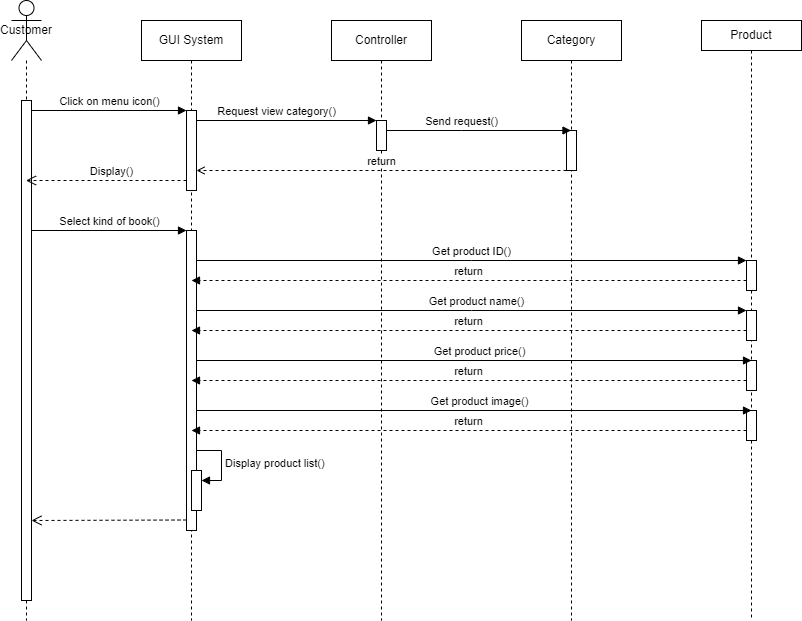

The diagram above was exported from draw.io. Its source (the exported page's mxGraphModel, read from the mxfile embedded in the PNG):
<mxGraphModel dx="3430" dy="484" grid="0" gridSize="10" guides="1" tooltips="1" connect="1" arrows="1" fold="1" page="1" pageScale="1" pageWidth="850" pageHeight="1100" math="0" shadow="0">
  <root>
    <mxCell id="0" />
    <mxCell id="1" parent="0" />
    <mxCell id="I_FrzYX3EsZvV-u6x6F--3" value="Customer" style="shape=umlLifeline;perimeter=lifelinePerimeter;whiteSpace=wrap;html=1;container=1;dropTarget=0;collapsible=0;recursiveResize=0;outlineConnect=0;portConstraint=eastwest;newEdgeStyle={&quot;edgeStyle&quot;:&quot;elbowEdgeStyle&quot;,&quot;elbow&quot;:&quot;vertical&quot;,&quot;curved&quot;:0,&quot;rounded&quot;:0};participant=umlActor;size=60;labelPosition=center;verticalLabelPosition=middle;align=center;verticalAlign=middle;" parent="1" vertex="1">
      <mxGeometry x="-2470" y="20" width="30" height="620" as="geometry" />
    </mxCell>
    <mxCell id="I_FrzYX3EsZvV-u6x6F--7" value="" style="html=1;points=[];perimeter=orthogonalPerimeter;outlineConnect=0;targetShapes=umlLifeline;portConstraint=eastwest;newEdgeStyle={&quot;edgeStyle&quot;:&quot;elbowEdgeStyle&quot;,&quot;elbow&quot;:&quot;vertical&quot;,&quot;curved&quot;:0,&quot;rounded&quot;:0};" parent="I_FrzYX3EsZvV-u6x6F--3" vertex="1">
      <mxGeometry x="10" y="100" width="10" height="500" as="geometry" />
    </mxCell>
    <mxCell id="I_FrzYX3EsZvV-u6x6F--4" value="GUI System" style="shape=umlLifeline;perimeter=lifelinePerimeter;whiteSpace=wrap;html=1;container=1;dropTarget=0;collapsible=0;recursiveResize=0;outlineConnect=0;portConstraint=eastwest;newEdgeStyle={&quot;edgeStyle&quot;:&quot;elbowEdgeStyle&quot;,&quot;elbow&quot;:&quot;vertical&quot;,&quot;curved&quot;:0,&quot;rounded&quot;:0};" parent="1" vertex="1">
      <mxGeometry x="-2340" y="40" width="100" height="600" as="geometry" />
    </mxCell>
    <mxCell id="I_FrzYX3EsZvV-u6x6F--10" value="" style="html=1;points=[];perimeter=orthogonalPerimeter;outlineConnect=0;targetShapes=umlLifeline;portConstraint=eastwest;newEdgeStyle={&quot;edgeStyle&quot;:&quot;elbowEdgeStyle&quot;,&quot;elbow&quot;:&quot;vertical&quot;,&quot;curved&quot;:0,&quot;rounded&quot;:0};" parent="I_FrzYX3EsZvV-u6x6F--4" vertex="1">
      <mxGeometry x="45" y="90" width="10" height="80" as="geometry" />
    </mxCell>
    <mxCell id="I_FrzYX3EsZvV-u6x6F--19" value="" style="html=1;points=[];perimeter=orthogonalPerimeter;outlineConnect=0;targetShapes=umlLifeline;portConstraint=eastwest;newEdgeStyle={&quot;edgeStyle&quot;:&quot;elbowEdgeStyle&quot;,&quot;elbow&quot;:&quot;vertical&quot;,&quot;curved&quot;:0,&quot;rounded&quot;:0};" parent="I_FrzYX3EsZvV-u6x6F--4" vertex="1">
      <mxGeometry x="45" y="210" width="10" height="300" as="geometry" />
    </mxCell>
    <mxCell id="I_FrzYX3EsZvV-u6x6F--35" value="" style="html=1;points=[];perimeter=orthogonalPerimeter;outlineConnect=0;targetShapes=umlLifeline;portConstraint=eastwest;newEdgeStyle={&quot;edgeStyle&quot;:&quot;elbowEdgeStyle&quot;,&quot;elbow&quot;:&quot;vertical&quot;,&quot;curved&quot;:0,&quot;rounded&quot;:0};" parent="I_FrzYX3EsZvV-u6x6F--4" vertex="1">
      <mxGeometry x="50" y="450" width="10" height="40" as="geometry" />
    </mxCell>
    <mxCell id="I_FrzYX3EsZvV-u6x6F--36" value="Display product list()" style="html=1;align=left;spacingLeft=2;endArrow=block;rounded=0;edgeStyle=orthogonalEdgeStyle;curved=0;rounded=0;" parent="I_FrzYX3EsZvV-u6x6F--4" target="I_FrzYX3EsZvV-u6x6F--35" edge="1">
      <mxGeometry relative="1" as="geometry">
        <mxPoint x="55" y="430" as="sourcePoint" />
        <Array as="points">
          <mxPoint x="80" y="460" />
        </Array>
      </mxGeometry>
    </mxCell>
    <mxCell id="I_FrzYX3EsZvV-u6x6F--5" value="Controller&lt;br&gt;" style="shape=umlLifeline;perimeter=lifelinePerimeter;whiteSpace=wrap;html=1;container=1;dropTarget=0;collapsible=0;recursiveResize=0;outlineConnect=0;portConstraint=eastwest;newEdgeStyle={&quot;edgeStyle&quot;:&quot;elbowEdgeStyle&quot;,&quot;elbow&quot;:&quot;vertical&quot;,&quot;curved&quot;:0,&quot;rounded&quot;:0};" parent="1" vertex="1">
      <mxGeometry x="-2150" y="40" width="100" height="600" as="geometry" />
    </mxCell>
    <mxCell id="I_FrzYX3EsZvV-u6x6F--12" value="" style="html=1;points=[];perimeter=orthogonalPerimeter;outlineConnect=0;targetShapes=umlLifeline;portConstraint=eastwest;newEdgeStyle={&quot;edgeStyle&quot;:&quot;elbowEdgeStyle&quot;,&quot;elbow&quot;:&quot;vertical&quot;,&quot;curved&quot;:0,&quot;rounded&quot;:0};" parent="I_FrzYX3EsZvV-u6x6F--5" vertex="1">
      <mxGeometry x="45" y="100" width="10" height="30" as="geometry" />
    </mxCell>
    <mxCell id="I_FrzYX3EsZvV-u6x6F--6" value="Category" style="shape=umlLifeline;perimeter=lifelinePerimeter;whiteSpace=wrap;html=1;container=1;dropTarget=0;collapsible=0;recursiveResize=0;outlineConnect=0;portConstraint=eastwest;newEdgeStyle={&quot;edgeStyle&quot;:&quot;elbowEdgeStyle&quot;,&quot;elbow&quot;:&quot;vertical&quot;,&quot;curved&quot;:0,&quot;rounded&quot;:0};" parent="1" vertex="1">
      <mxGeometry x="-1960" y="40" width="100" height="600" as="geometry" />
    </mxCell>
    <mxCell id="I_FrzYX3EsZvV-u6x6F--15" value="" style="html=1;points=[];perimeter=orthogonalPerimeter;outlineConnect=0;targetShapes=umlLifeline;portConstraint=eastwest;newEdgeStyle={&quot;edgeStyle&quot;:&quot;elbowEdgeStyle&quot;,&quot;elbow&quot;:&quot;vertical&quot;,&quot;curved&quot;:0,&quot;rounded&quot;:0};" parent="I_FrzYX3EsZvV-u6x6F--6" vertex="1">
      <mxGeometry x="45" y="110" width="10" height="40" as="geometry" />
    </mxCell>
    <mxCell id="I_FrzYX3EsZvV-u6x6F--11" value="Click on menu icon()" style="html=1;verticalAlign=bottom;startArrow=none;endArrow=block;startSize=8;edgeStyle=elbowEdgeStyle;elbow=vertical;curved=0;rounded=0;startFill=0;" parent="1" edge="1">
      <mxGeometry relative="1" as="geometry">
        <mxPoint x="-2450" y="130" as="sourcePoint" />
        <mxPoint x="-2295" y="130" as="targetPoint" />
        <mxPoint as="offset" />
      </mxGeometry>
    </mxCell>
    <mxCell id="I_FrzYX3EsZvV-u6x6F--13" value="Request view category()" style="html=1;verticalAlign=bottom;startArrow=none;endArrow=block;startSize=8;edgeStyle=elbowEdgeStyle;elbow=vertical;curved=0;rounded=0;startFill=0;" parent="1" target="I_FrzYX3EsZvV-u6x6F--12" edge="1">
      <mxGeometry relative="1" as="geometry">
        <mxPoint x="-2285" y="160" as="sourcePoint" />
        <Array as="points">
          <mxPoint x="-2220" y="140" />
        </Array>
        <mxPoint as="offset" />
      </mxGeometry>
    </mxCell>
    <mxCell id="I_FrzYX3EsZvV-u6x6F--14" value="Send request()" style="html=1;verticalAlign=bottom;endArrow=block;edgeStyle=elbowEdgeStyle;elbow=vertical;curved=0;rounded=0;" parent="1" source="I_FrzYX3EsZvV-u6x6F--12" target="I_FrzYX3EsZvV-u6x6F--6" edge="1">
      <mxGeometry x="-0.187" width="80" relative="1" as="geometry">
        <mxPoint x="-2090" y="150" as="sourcePoint" />
        <mxPoint x="-2020" y="150" as="targetPoint" />
        <Array as="points">
          <mxPoint x="-2020" y="150" />
          <mxPoint x="-2070" y="160" />
        </Array>
        <mxPoint as="offset" />
      </mxGeometry>
    </mxCell>
    <mxCell id="I_FrzYX3EsZvV-u6x6F--16" value="return" style="html=1;verticalAlign=bottom;endArrow=open;dashed=1;edgeStyle=elbowEdgeStyle;elbow=vertical;curved=0;rounded=0;" parent="1" edge="1">
      <mxGeometry relative="1" as="geometry">
        <mxPoint x="-1915" y="190" as="sourcePoint" />
        <mxPoint x="-2285" y="190" as="targetPoint" />
      </mxGeometry>
    </mxCell>
    <mxCell id="I_FrzYX3EsZvV-u6x6F--17" value="Display()" style="html=1;verticalAlign=bottom;endArrow=open;dashed=1;endSize=8;edgeStyle=elbowEdgeStyle;elbow=vertical;curved=0;rounded=0;" parent="1" target="I_FrzYX3EsZvV-u6x6F--3" edge="1">
      <mxGeometry x="-0.0654" relative="1" as="geometry">
        <mxPoint x="-2295" y="200" as="sourcePoint" />
        <mxPoint x="-2370" y="200" as="targetPoint" />
        <Array as="points">
          <mxPoint x="-2330" y="200" />
          <mxPoint x="-2360" y="200" />
        </Array>
        <mxPoint as="offset" />
      </mxGeometry>
    </mxCell>
    <mxCell id="I_FrzYX3EsZvV-u6x6F--18" value="Select kind of book()" style="html=1;verticalAlign=bottom;endArrow=block;edgeStyle=elbowEdgeStyle;elbow=vertical;curved=0;rounded=0;" parent="1" target="I_FrzYX3EsZvV-u6x6F--19" edge="1">
      <mxGeometry width="80" relative="1" as="geometry">
        <mxPoint x="-2450" y="250" as="sourcePoint" />
        <mxPoint x="-2370" y="250" as="targetPoint" />
      </mxGeometry>
    </mxCell>
    <mxCell id="I_FrzYX3EsZvV-u6x6F--20" value="Product" style="shape=umlLifeline;perimeter=lifelinePerimeter;whiteSpace=wrap;html=1;container=1;dropTarget=0;collapsible=0;recursiveResize=0;outlineConnect=0;portConstraint=eastwest;newEdgeStyle={&quot;edgeStyle&quot;:&quot;elbowEdgeStyle&quot;,&quot;elbow&quot;:&quot;vertical&quot;,&quot;curved&quot;:0,&quot;rounded&quot;:0};size=30;" parent="1" vertex="1">
      <mxGeometry x="-1780" y="40" width="100" height="600" as="geometry" />
    </mxCell>
    <mxCell id="I_FrzYX3EsZvV-u6x6F--22" value="" style="html=1;points=[];perimeter=orthogonalPerimeter;outlineConnect=0;targetShapes=umlLifeline;portConstraint=eastwest;newEdgeStyle={&quot;edgeStyle&quot;:&quot;elbowEdgeStyle&quot;,&quot;elbow&quot;:&quot;vertical&quot;,&quot;curved&quot;:0,&quot;rounded&quot;:0};" parent="I_FrzYX3EsZvV-u6x6F--20" vertex="1">
      <mxGeometry x="45" y="240" width="10" height="30" as="geometry" />
    </mxCell>
    <mxCell id="I_FrzYX3EsZvV-u6x6F--27" value="" style="html=1;points=[];perimeter=orthogonalPerimeter;outlineConnect=0;targetShapes=umlLifeline;portConstraint=eastwest;newEdgeStyle={&quot;edgeStyle&quot;:&quot;elbowEdgeStyle&quot;,&quot;elbow&quot;:&quot;vertical&quot;,&quot;curved&quot;:0,&quot;rounded&quot;:0};" parent="I_FrzYX3EsZvV-u6x6F--20" vertex="1">
      <mxGeometry x="45" y="290" width="10" height="30" as="geometry" />
    </mxCell>
    <mxCell id="I_FrzYX3EsZvV-u6x6F--30" value="" style="html=1;points=[];perimeter=orthogonalPerimeter;outlineConnect=0;targetShapes=umlLifeline;portConstraint=eastwest;newEdgeStyle={&quot;edgeStyle&quot;:&quot;elbowEdgeStyle&quot;,&quot;elbow&quot;:&quot;vertical&quot;,&quot;curved&quot;:0,&quot;rounded&quot;:0};" parent="I_FrzYX3EsZvV-u6x6F--20" vertex="1">
      <mxGeometry x="45" y="340" width="10" height="30" as="geometry" />
    </mxCell>
    <mxCell id="I_FrzYX3EsZvV-u6x6F--33" value="" style="html=1;points=[];perimeter=orthogonalPerimeter;outlineConnect=0;targetShapes=umlLifeline;portConstraint=eastwest;newEdgeStyle={&quot;edgeStyle&quot;:&quot;elbowEdgeStyle&quot;,&quot;elbow&quot;:&quot;vertical&quot;,&quot;curved&quot;:0,&quot;rounded&quot;:0};" parent="I_FrzYX3EsZvV-u6x6F--20" vertex="1">
      <mxGeometry x="45" y="390" width="10" height="30" as="geometry" />
    </mxCell>
    <mxCell id="I_FrzYX3EsZvV-u6x6F--23" value="Get product ID()" style="html=1;verticalAlign=bottom;startArrow=none;endArrow=block;startSize=8;edgeStyle=elbowEdgeStyle;elbow=vertical;curved=0;rounded=0;startFill=0;" parent="1" target="I_FrzYX3EsZvV-u6x6F--22" edge="1">
      <mxGeometry relative="1" as="geometry">
        <mxPoint x="-2285" y="280" as="sourcePoint" />
        <mxPoint as="offset" />
      </mxGeometry>
    </mxCell>
    <mxCell id="I_FrzYX3EsZvV-u6x6F--25" value="return&lt;br&gt;" style="html=1;verticalAlign=bottom;startArrow=none;endArrow=block;startSize=8;edgeStyle=elbowEdgeStyle;elbow=vertical;curved=0;rounded=0;startFill=0;dashed=1;" parent="1" edge="1">
      <mxGeometry relative="1" as="geometry">
        <mxPoint x="-1735" y="300" as="sourcePoint" />
        <mxPoint as="offset" />
        <mxPoint x="-2290" y="300" as="targetPoint" />
      </mxGeometry>
    </mxCell>
    <mxCell id="I_FrzYX3EsZvV-u6x6F--26" value="Get product name()" style="html=1;verticalAlign=bottom;startArrow=none;endArrow=block;startSize=8;edgeStyle=elbowEdgeStyle;elbow=vertical;curved=0;rounded=0;startFill=0;" parent="1" target="I_FrzYX3EsZvV-u6x6F--27" edge="1">
      <mxGeometry x="0.0182" relative="1" as="geometry">
        <mxPoint x="-2285" y="330" as="sourcePoint" />
        <mxPoint as="offset" />
        <mxPoint x="-1730" y="330" as="targetPoint" />
      </mxGeometry>
    </mxCell>
    <mxCell id="I_FrzYX3EsZvV-u6x6F--28" value="return&lt;br&gt;" style="html=1;verticalAlign=bottom;startArrow=none;endArrow=block;startSize=8;edgeStyle=elbowEdgeStyle;elbow=vertical;curved=0;rounded=0;startFill=0;dashed=1;" parent="1" edge="1">
      <mxGeometry relative="1" as="geometry">
        <mxPoint x="-1735" y="350" as="sourcePoint" />
        <mxPoint as="offset" />
        <mxPoint x="-2290" y="350" as="targetPoint" />
      </mxGeometry>
    </mxCell>
    <mxCell id="I_FrzYX3EsZvV-u6x6F--29" value="Get product price()" style="html=1;verticalAlign=bottom;startArrow=none;endArrow=block;startSize=8;edgeStyle=elbowEdgeStyle;elbow=vertical;curved=0;rounded=0;startFill=0;" parent="1" edge="1">
      <mxGeometry x="0.0182" relative="1" as="geometry">
        <mxPoint x="-2285" y="380" as="sourcePoint" />
        <mxPoint as="offset" />
        <mxPoint x="-1730" y="380" as="targetPoint" />
      </mxGeometry>
    </mxCell>
    <mxCell id="I_FrzYX3EsZvV-u6x6F--31" value="return&lt;br&gt;" style="html=1;verticalAlign=bottom;startArrow=none;endArrow=block;startSize=8;edgeStyle=elbowEdgeStyle;elbow=vertical;curved=0;rounded=0;startFill=0;dashed=1;" parent="1" edge="1">
      <mxGeometry relative="1" as="geometry">
        <mxPoint x="-1735" y="400" as="sourcePoint" />
        <mxPoint as="offset" />
        <mxPoint x="-2290" y="400" as="targetPoint" />
      </mxGeometry>
    </mxCell>
    <mxCell id="I_FrzYX3EsZvV-u6x6F--32" value="Get product image()" style="html=1;verticalAlign=bottom;startArrow=none;endArrow=block;startSize=8;edgeStyle=elbowEdgeStyle;elbow=vertical;curved=0;rounded=0;startFill=0;" parent="1" edge="1">
      <mxGeometry x="0.0182" relative="1" as="geometry">
        <mxPoint x="-2285" y="430" as="sourcePoint" />
        <mxPoint as="offset" />
        <mxPoint x="-1730" y="430" as="targetPoint" />
      </mxGeometry>
    </mxCell>
    <mxCell id="I_FrzYX3EsZvV-u6x6F--34" value="return&lt;br&gt;" style="html=1;verticalAlign=bottom;startArrow=none;endArrow=block;startSize=8;edgeStyle=elbowEdgeStyle;elbow=vertical;curved=0;rounded=0;startFill=0;dashed=1;" parent="1" edge="1">
      <mxGeometry relative="1" as="geometry">
        <mxPoint x="-1735" y="450" as="sourcePoint" />
        <mxPoint as="offset" />
        <mxPoint x="-2290" y="450" as="targetPoint" />
      </mxGeometry>
    </mxCell>
    <mxCell id="I_FrzYX3EsZvV-u6x6F--38" value="" style="html=1;verticalAlign=bottom;endArrow=open;dashed=1;endSize=8;edgeStyle=elbowEdgeStyle;elbow=vertical;curved=0;rounded=0;" parent="1" target="I_FrzYX3EsZvV-u6x6F--7" edge="1">
      <mxGeometry relative="1" as="geometry">
        <mxPoint x="-2295" y="539.5" as="sourcePoint" />
        <mxPoint x="-2370" y="539.5" as="targetPoint" />
      </mxGeometry>
    </mxCell>
  </root>
</mxGraphModel>